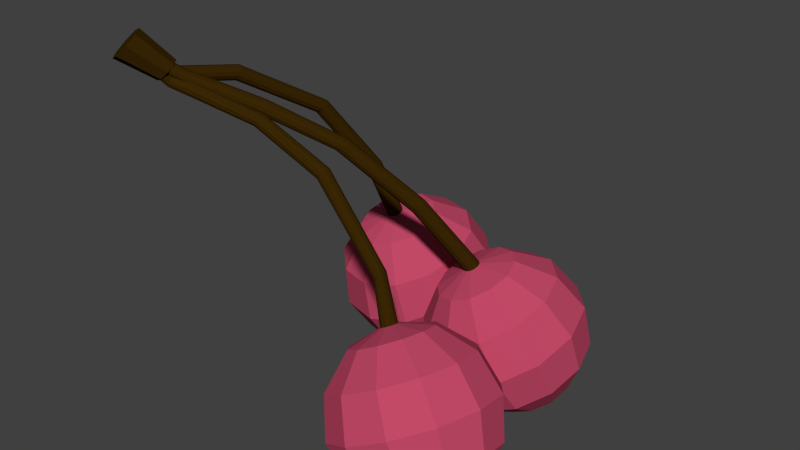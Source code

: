 # Source: Kirsikat.blend  (saved by Blender 2.76.0; exported with 4.5.12 LTS)
import bpy
from mathutils import Matrix  # noqa: F401  (used for matrix-valued properties, if any)

bpy.ops.wm.read_factory_settings(use_empty=True)
scene = bpy.context.scene
scene.name = 'Scene'

# ---- collections
col_collection_1 = bpy.data.collections.new('Collection 1'); scene.collection.children.link(col_collection_1)

# ---- materials (node trees are filled in below, after node groups)
mat_darkbrownmaterial = bpy.data.materials.new('DarkBrownMaterial')
mat_darkbrownmaterial.alpha_threshold = 0.0
mat_darkbrownmaterial.use_transparent_shadow = False
mat_darkbrownmaterial.diffuse_color = (0.04203, 0.02007, 0.001397, 1.0)
mat_darkbrownmaterial.roughness = 0.5
mat_darkbrownmaterial.specular_intensity = 0.04167
mat_darkbrownmaterial.line_color = (0.0, 0.0, 0.0, 1.0)
mat_redmaterial = bpy.data.materials.new('RedMaterial')
mat_redmaterial.alpha_threshold = 0.0
mat_redmaterial.use_transparent_shadow = False
mat_redmaterial.diffuse_color = (0.5382, 0.06747, 0.1368, 1.0)
mat_redmaterial.roughness = 0.5
mat_redmaterial.specular_intensity = 0.1458

# ---- material node trees

# ---- world
world_world = bpy.data.worlds.new('World'); scene.world = world_world
world_world.color = (0.05088, 0.05088, 0.05088)
world_world.use_sun_shadow = False
world_world.sun_shadow_jitter_overblur = 0.0
world_world.cycles.sampling_method = 'MANUAL'
world_world.cycles.sample_map_resolution = 256

# ---- meshes
me_cube_001 = bpy.data.meshes.new('Cube.001')
me_cube_001.from_pydata([(0.3386, -0.4882, -0.3085), (0.1176, -0.5023, -0.6983), (0.1758, -0.5312, -0.9473), (0.3509, -0.566, -1.133), (0.5959, -0.5971, -1.205), (0.3472, -0.4632, -0.3076), (0.1895, -0.2915, -0.6906), (0.2588, -0.2878, -0.9384), (0.4228, -0.3552, -1.125), (0.6375, -0.4754, -1.2), (0.3654, -0.4455, -0.3004), (0.3434, -0.1422, -0.6298), (0.4365, -0.1154, -0.8682), (0.5767, -0.2058, -1.064), (0.7263, -0.3892, -1.165), (0.3885, -0.4398, -0.2888), (0.538, -0.09435, -0.5323), (0.6613, -0.06019, -0.7557), (0.7713, -0.158, -0.9667), (0.8387, -0.3616, -1.109), (0.5404, -0.2897, -0.2942), (0.7212, -0.1608, -0.4242), (0.8728, -0.1369, -0.6308), (0.9545, -0.2245, -0.8586), (0.9444, -0.4, -1.047), (0.4248, -0.467, -0.2654), (0.8439, -0.3238, -0.3345), (1.014, -0.3251, -0.5272), (1.077, -0.3874, -0.7688), (1.015, -0.4941, -0.9947), (0.4282, -0.4926, -0.2598), (0.8732, -0.5396, -0.2871), (1.048, -0.5743, -0.4725), (1.106, -0.6032, -0.7215), (1.032, -0.6187, -0.9674), (0.8453, -0.6164, -1.144), (0.4197, -0.5176, -0.2607), (0.8013, -0.7504, -0.2948), (0.9653, -0.8177, -0.4814), (1.035, -0.814, -0.7292), (0.9907, -0.7404, -0.9718), (0.4015, -0.5353, -0.2678), (0.6474, -0.8997, -0.3556), (0.7876, -0.9901, -0.5516), (0.8807, -0.9633, -0.79), (0.9018, -0.8266, -1.007), (0.3784, -0.541, -0.2794), (0.4528, -0.9475, -0.4531), (0.5628, -1.045, -0.6641), (0.6861, -1.011, -0.8874), (0.7895, -0.8542, -1.063), (0.3567, -0.5331, -0.2922), (0.2696, -0.8811, -0.5612), (0.3513, -0.9686, -0.789), (0.5029, -0.9447, -0.9956), (0.6837, -0.8158, -1.126), (0.3421, -0.5138, -0.3029), (0.1469, -0.7181, -0.651), (0.2096, -0.7804, -0.8926), (0.3802, -0.7817, -1.085), (0.6129, -0.7217, -1.177), (0.3131, 0.2735, -0.2778), (0.03698, 0.3775, -0.6175), (0.05948, 0.4546, -0.862), (0.2071, 0.5198, -1.062), (0.4404, 0.5554, -1.165), (0.3191, 0.2973, -0.2679), (0.0882, 0.5777, -0.5339), (0.1186, 0.6858, -0.7654), (0.2583, 0.7199, -0.9788), (0.4699, 0.671, -1.117), (0.3363, 0.3135, -0.2562), (0.2341, 0.7138, -0.4346), (0.2871, 0.8429, -0.6508), (0.4042, 0.856, -0.8795), (0.5542, 0.7496, -1.06), (0.3602, 0.3178, -0.2457), (0.4355, 0.7494, -0.3462), (0.5197, 0.884, -0.5487), (0.6057, 0.8916, -0.7911), (0.6705, 0.7701, -1.008), (0.493, 0.4807, -0.2068), (0.6386, 0.6749, -0.2923), (0.7541, 0.7981, -0.4865), (0.8087, 0.8172, -0.7373), (0.7877, 0.7271, -0.9774), (0.402, 0.2895, -0.2388), (0.7888, 0.5104, -0.2875), (0.9276, 0.6081, -0.4809), (0.9589, 0.6526, -0.7324), (0.8744, 0.6321, -0.9746), (0.4088, 0.2645, -0.2441), (0.846, 0.2998, -0.3329), (0.9936, 0.3649, -0.5334), (1.016, 0.4421, -0.7779), (0.9074, 0.5106, -1.001), (0.6967, 0.5521, -1.143), (0.4028, 0.2407, -0.254), (0.7947, 0.09968, -0.4165), (0.9345, 0.1338, -0.6299), (0.9649, 0.2419, -0.8615), (0.8779, 0.395, -1.049), (0.3856, 0.2244, -0.2657), (0.6489, -0.03643, -0.5158), (0.766, -0.02333, -0.7446), (0.819, 0.1058, -0.9608), (0.7936, 0.3164, -1.106), (0.3618, 0.2201, -0.2762), (0.4474, -0.07203, -0.6043), (0.5334, -0.06444, -0.8467), (0.6176, 0.07023, -1.049), (0.6773, 0.2959, -1.157), (0.3377, 0.2289, -0.2826), (0.2444, 0.002413, -0.6581), (0.299, 0.02153, -0.9089), (0.4145, 0.1447, -1.103), (0.5601, 0.3389, -1.189), (0.3199, 0.2485, -0.2832), (0.09415, 0.167, -0.6629), (0.1255, 0.2115, -0.9145), (0.2643, 0.3092, -1.108), (0.4734, 0.4339, -1.191), (-0.4484, 0.4903, -0.2395), (-0.7954, 0.5868, -0.5064), (-0.8308, 0.6715, -0.7469), (-0.7339, 0.7498, -0.9721), (-0.5308, 0.8007, -1.122), (-0.4414, 0.5141, -0.2303), (-0.7365, 0.7872, -0.4286), (-0.7628, 0.9029, -0.6569), (-0.675, 0.9501, -0.8942), (-0.4968, 0.9163, -1.077), (-0.4227, 0.5308, -0.222), (-0.5789, 0.9283, -0.3584), (-0.5808, 1.066, -0.5759), (-0.5175, 1.091, -0.824), (-0.4059, 0.9978, -1.036), (-0.3973, 0.536, -0.2168), (-0.3649, 0.9723, -0.3147), (-0.3336, 1.117, -0.5254), (-0.3034, 1.135, -0.7803), (-0.2823, 1.023, -1.011), (-0.2657, 0.7036, -0.2014), (-0.1517, 0.9075, -0.3092), (-0.0875, 1.042, -0.5191), (-0.09024, 1.07, -0.7748), (-0.1592, 0.9858, -1.008), (-0.3537, 0.5098, -0.2202), (0.00343, 0.7513, -0.3434), (0.09167, 0.8614, -0.5586), (0.06493, 0.9142, -0.809), (-0.06963, 0.8956, -1.028), (-0.3471, 0.4854, -0.2279), (0.05902, 0.5454, -0.4081), (0.1559, 0.6236, -0.6333), (0.1205, 0.7083, -0.8737), (-0.03754, 0.7767, -1.065), (-0.276, 0.8105, -1.156), (-0.354, 0.4617, -0.2371), (0.0001284, 0.345, -0.486), (0.08786, 0.3923, -0.7233), (0.06162, 0.508, -0.9516), (-0.07154, 0.6611, -1.11), (-0.3727, 0.4449, -0.2454), (-0.1575, 0.2039, -0.5562), (-0.0941, 0.2294, -0.8043), (-0.09596, 0.3669, -1.022), (-0.1625, 0.5796, -1.15), (-0.3981, 0.4397, -0.2506), (-0.3715, 0.1599, -0.5999), (-0.3413, 0.1785, -0.8547), (-0.31, 0.3228, -1.066), (-0.2861, 0.5542, -1.176), (-0.4234, 0.4474, -0.2513), (-0.5847, 0.2247, -0.6054), (-0.5874, 0.2533, -0.8611), (-0.5232, 0.3876, -1.071), (-0.4092, 0.5916, -1.179), (-0.4418, 0.4659, -0.2472), (-0.7398, 0.381, -0.5712), (-0.7666, 0.4338, -0.8216), (-0.6783, 0.5439, -1.037), (-0.4988, 0.6818, -1.159), (0.1919, -0.4869, -0.4524), (0.2334, -0.3652, -0.448), (0.3223, -0.279, -0.4129), (0.4346, -0.2513, -0.3566), (0.4102, -0.4477, -0.276), (0.6112, -0.3838, -0.2423), (0.6282, -0.5084, -0.215), (0.5866, -0.6301, -0.2195), (0.4978, -0.7163, -0.2545), (0.3854, -0.7439, -0.3108), (0.2797, -0.7055, -0.3732), (0.2088, -0.6115, -0.4251), (0.1457, 0.309, -0.3945), (0.1752, 0.4246, -0.3462), (0.2594, 0.5032, -0.2889), (0.3758, 0.5237, -0.2379), (0.3842, 0.309, -0.2394), (0.5797, 0.3857, -0.204), (0.6127, 0.2642, -0.2302), (0.5832, 0.1486, -0.2785), (0.4989, 0.07003, -0.3358), (0.3826, 0.04948, -0.3869), (0.2654, 0.09246, -0.418), (0.1787, 0.1875, -0.4207), (-0.6374, 0.5184, -0.3152), (-0.6034, 0.6341, -0.2703), (-0.5124, 0.7156, -0.2297), (-0.3888, 0.741, -0.2045), (-0.3721, 0.5284, -0.2162), (-0.1761, 0.6134, -0.2211), (-0.1441, 0.4945, -0.2585), (-0.1781, 0.3788, -0.3034), (-0.269, 0.2974, -0.3439), (-0.3926, 0.2719, -0.3692), (-0.5157, 0.3093, -0.3723), (-0.6053, 0.3996, -0.3526), (-0.9158, -0.8744, 1.036), (-0.9809, -0.906, 1.017), (-0.973, -0.8851, 1.017), (-0.9563, -0.8707, 1.021), (-0.9354, -0.8668, 1.028), (-0.9029, -0.8914, 1.043), (-0.9, -0.9133, 1.047), (-0.9079, -0.9343, 1.046), (-0.9246, -0.9486, 1.042), (-0.9455, -0.9526, 1.035), (-0.9651, -0.945, 1.027), (-0.9781, -0.9279, 1.02), (-0.9393, -0.846, 1.037), (-0.9999, -0.8757, 1.004), (-0.9947, -0.8556, 1.013), (-0.98, -0.842, 1.023), (-0.9597, -0.8385, 1.032), (-0.9242, -0.8625, 1.037), (-0.9184, -0.8837, 1.033), (-0.9236, -0.9038, 1.024), (-0.9383, -0.9174, 1.014), (-0.9587, -0.9209, 1.006), (-0.9791, -0.9134, 1.0), (-0.9942, -0.8968, 0.9996), (-0.9757, -0.8588, 1.034), (-1.04, -0.891, 1.014), (-1.035, -0.8709, 1.022), (-1.019, -0.8567, 1.029), (-0.9972, -0.8523, 1.034), (-0.9601, -0.8745, 1.031), (-0.9545, -0.8952, 1.024), (-0.9604, -0.9153, 1.016), (-0.9763, -0.9295, 1.009), (-0.9978, -0.934, 1.005), (-1.019, -0.9274, 1.004), (-1.035, -0.9117, 1.008), (-0.8335, -0.7812, 0.9084), (-0.8314, -0.8019, 0.9001), (-0.9019, -0.7256, 0.9521), (-1.03, -0.8531, 1.125), (-0.8536, -0.7431, 0.9745), (-0.9599, -0.8784, 1.157), (-0.8201, -0.7877, 0.9673), (-0.9123, -0.9426, 1.147), (-0.8212, -0.8336, 0.9344), (-0.9146, -1.008, 1.099), (-0.8566, -0.8536, 0.8951), (-0.965, -1.036, 1.044), (-0.9055, -0.8359, 0.8725), (-1.034, -1.011, 1.012), (-0.9389, -0.7909, 0.8801), (-1.082, -0.9471, 1.022), (-0.9373, -0.7452, 0.9131), (-1.08, -0.8817, 1.069), (-0.8415, -0.7603, 0.9068), (-0.8532, -0.7448, 0.8955), (-0.8654, -0.7389, 0.8777), (-0.8749, -0.7441, 0.8581), (-0.8792, -0.759, 0.8419), (-0.877, -0.7797, 0.8336), (-0.8691, -0.8006, 0.8352), (-0.8574, -0.8161, 0.8465), (-0.8452, -0.822, 0.8643), (-0.8357, -0.8168, 0.8839), (-0.02833, -0.5366, 0.493), (-0.02063, -0.5183, 0.5033), (-0.02008, -0.4959, 0.5054), (-0.02682, -0.4757, 0.4986), (-0.03906, -0.4628, 0.4849), (-0.05351, -0.4609, 0.4679), (-0.0663, -0.4704, 0.4521), (-0.07401, -0.4888, 0.4418), (-0.07456, -0.5111, 0.4398), (-0.06781, -0.5314, 0.4465), (-0.05558, -0.5442, 0.4602), (-0.04113, -0.5461, 0.4772), (0.3195, -0.4967, -0.004424), (0.3275, -0.4784, 0.003961), (0.3284, -0.4563, 0.004885), (0.322, -0.4363, -0.001987), (0.3099, -0.4238, -0.015), (0.2955, -0.4221, -0.03067), (0.2825, -0.4317, -0.0448), (0.2745, -0.45, -0.05353), (0.2736, -0.4722, -0.05441), (0.2801, -0.4922, -0.04718), (0.2922, -0.5047, -0.03395), (0.3066, -0.5064, -0.0183), (-0.3861, -0.6401, 0.715), (-0.3776, -0.6279, 0.7307), (-0.3749, -0.6084, 0.7399), (-0.3787, -0.5868, 0.7398), (-0.3879, -0.5689, 0.7306), (-0.4002, -0.5595, 0.7147), (-0.4121, -0.5611, 0.6968), (-0.4205, -0.5734, 0.6813), (-0.4231, -0.5929, 0.6725), (-0.4194, -0.6145, 0.6725), (-0.4102, -0.6324, 0.6814), (-0.398, -0.6418, 0.6969), (-0.1557, -0.2489, 0.4956), (-0.1417, -0.2345, 0.5095), (-0.1382, -0.2134, 0.5214), (-0.1461, -0.1913, 0.5281), (-0.1633, -0.1739, 0.5279), (-0.1852, -0.1661, 0.5206), (-0.2059, -0.1698, 0.5084), (-0.22, -0.1841, 0.4945), (-0.2236, -0.2052, 0.4825), (-0.2156, -0.2274, 0.4758), (-0.1983, -0.2448, 0.4761), (-0.1764, -0.2527, 0.4834), (-0.488, -0.5289, 0.706), (-0.4702, -0.5261, 0.7212), (-0.4603, -0.514, 0.7388), (-0.4609, -0.4959, 0.754), (-0.4718, -0.4766, 0.7629), (-0.49, -0.4615, 0.7631), (-0.5107, -0.4545, 0.7544), (-0.5283, -0.4575, 0.7393), (-0.5383, -0.4695, 0.7217), (-0.5379, -0.4874, 0.7063), (-0.5272, -0.5064, 0.6974), (-0.5089, -0.5216, 0.6972), (-0.8104, -0.7876, 0.8856), (-0.7907, -0.7846, 0.8968), (-0.7773, -0.7718, 0.9094), (-0.774, -0.7525, 0.9202), (-0.7815, -0.7319, 0.9262), (-0.7975, -0.716, 0.9259), (-0.8179, -0.7089, 0.9195), (-0.8374, -0.7121, 0.9085), (-0.8508, -0.7248, 0.8958), (-0.8545, -0.7437, 0.8849), (-0.8473, -0.764, 0.8788), (-0.8311, -0.78, 0.879), (0.1602, 0.02186, 0.1217), (0.1738, 0.03641, 0.1375), (0.1765, 0.05811, 0.1505), (0.1678, 0.08106, 0.1573), (0.1499, 0.09912, 0.156), (0.1277, 0.1075, 0.1469), (0.107, 0.1039, 0.1326), (0.09335, 0.08941, 0.1168), (0.09047, 0.06785, 0.1037), (0.09912, 0.045, 0.09693), (0.1171, 0.02681, 0.0983), (0.1395, 0.01834, 0.1074), (-0.4666, 0.3067, 0.1018), (-0.4421, 0.2992, 0.1024), (-0.4175, 0.3043, 0.1074), (-0.3994, 0.3205, 0.1155), (-0.3927, 0.3435, 0.1244), (-0.3991, 0.3671, 0.1318), (-0.4169, 0.3851, 0.1358), (-0.4413, 0.3925, 0.1351), (-0.4659, 0.3874, 0.1301), (-0.484, 0.3712, 0.1221), (-0.4907, 0.3482, 0.1131), (-0.4844, 0.3246, 0.1057), (-0.613, 0.03319, 0.5283), (-0.5957, 0.01719, 0.5219), (-0.5729, 0.008876, 0.5239), (-0.5505, 0.01048, 0.5336), (-0.5348, 0.02158, 0.5485), (-0.5297, 0.03919, 0.5646), (-0.5368, 0.0586, 0.5776), (-0.5541, 0.0746, 0.584), (-0.5769, 0.08291, 0.5821), (-0.5992, 0.0813, 0.5724), (-0.615, 0.0702, 0.5574), (-0.6201, 0.05259, 0.5413), (-0.7888, -0.4127, 0.8048), (-0.7714, -0.4259, 0.7964), (-0.7502, -0.4358, 0.7992), (-0.731, -0.4397, 0.8123), (-0.719, -0.4369, 0.8325), (-0.7174, -0.428, 0.8543), (-0.7265, -0.4155, 0.8719), (-0.7441, -0.4026, 0.8804), (-0.7652, -0.3927, 0.8777), (-0.7844, -0.3885, 0.8643), (-0.7964, -0.3911, 0.844), (-0.798, -0.3999, 0.8222), (-0.9015, -0.7406, 0.864), (-0.8843, -0.7517, 0.8539), (-0.8629, -0.7597, 0.8545), (-0.8431, -0.7625, 0.8656), (-0.8302, -0.7594, 0.8842), (-0.8277, -0.7512, 0.9054), (-0.8361, -0.74, 0.9234), (-0.8534, -0.7289, 0.9335), (-0.8748, -0.7209, 0.9329), (-0.8946, -0.718, 0.9219), (-0.9075, -0.7211, 0.9032), (-0.91, -0.7294, 0.8821)], [], [(3, 2, 7, 8), (1, 183, 184, 6), (4, 3, 8, 9), (2, 1, 6, 7), (9, 8, 13, 14), (7, 6, 11, 12), (8, 7, 12, 13), (6, 184, 185, 11), (14, 13, 18, 19), (12, 11, 16, 17), (13, 12, 17, 18), (11, 185, 186, 16), (19, 18, 23, 24), (17, 16, 21, 22), (18, 17, 22, 23), (16, 186, 20, 21), (22, 21, 26, 27), (23, 22, 27, 28), (21, 20, 188, 26), (24, 23, 28, 29), (28, 27, 32, 33), (26, 188, 189, 31), (29, 28, 33, 34), (27, 26, 31, 32), (33, 32, 38, 39), (31, 189, 190, 37), (34, 33, 39, 40), (32, 31, 37, 38), (39, 38, 43, 44), (37, 190, 191, 42), (40, 39, 44, 45), (38, 37, 42, 43), (44, 43, 48, 49), (42, 191, 192, 47), (45, 44, 49, 50), (43, 42, 47, 48), (49, 48, 53, 54), (47, 192, 193, 52), (50, 49, 54, 55), (48, 47, 52, 53), (52, 193, 194, 57), (55, 54, 59, 60), (53, 52, 57, 58), (54, 53, 58, 59), (403, 404, 253, 254), (35, 4, 9), (282, 256, 226, 227), (35, 9, 14), (343, 344, 239, 240), (35, 14, 19), (404, 405, 252, 253), (35, 19, 24), (256, 255, 225, 226), (35, 24, 29), (344, 345, 238, 239), (35, 29, 34), (35, 34, 40), (405, 406, 251, 252), (35, 40, 45), (255, 273, 224, 225), (35, 45, 50), (345, 346, 237, 238), (406, 407, 250, 251), (35, 50, 55), (273, 274, 219, 224), (35, 55, 60), (60, 59, 3, 4), (58, 57, 1, 2), (346, 347, 236, 237), (35, 60, 4), (59, 58, 2, 3), (57, 194, 183, 1), (64, 63, 68, 69), (62, 195, 196, 67), (65, 64, 69, 70), (63, 62, 67, 68), (70, 69, 74, 75), (68, 67, 72, 73), (69, 68, 73, 74), (67, 196, 197, 72), (75, 74, 79, 80), (73, 72, 77, 78), (74, 73, 78, 79), (72, 197, 198, 77), (80, 79, 84, 85), (78, 77, 82, 83), (79, 78, 83, 84), (77, 198, 81, 82), (83, 82, 87, 88), (84, 83, 88, 89), (82, 81, 200, 87), (85, 84, 89, 90), (89, 88, 93, 94), (87, 200, 201, 92), (90, 89, 94, 95), (88, 87, 92, 93), (94, 93, 99, 100), (92, 201, 202, 98), (95, 94, 100, 101), (93, 92, 98, 99), (100, 99, 104, 105), (98, 202, 203, 103), (101, 100, 105, 106), (99, 98, 103, 104), (105, 104, 109, 110), (103, 203, 204, 108), (106, 105, 110, 111), (104, 103, 108, 109), (110, 109, 114, 115), (108, 204, 205, 113), (111, 110, 115, 116), (109, 108, 113, 114), (113, 205, 206, 118), (116, 115, 120, 121), (114, 113, 118, 119), (115, 114, 119, 120), (407, 408, 249, 250), (96, 65, 70), (274, 275, 223, 219), (96, 70, 75), (347, 348, 231, 236), (96, 75, 80), (408, 409, 248, 249), (96, 80, 85), (275, 276, 222, 223), (96, 85, 90), (348, 349, 235, 231), (96, 90, 95), (96, 95, 101), (409, 410, 243, 248), (96, 101, 106), (276, 277, 221, 222), (96, 106, 111), (349, 350, 234, 235), (410, 411, 247, 243), (96, 111, 116), (277, 278, 220, 221), (96, 116, 121), (121, 120, 64, 65), (119, 118, 62, 63), (350, 351, 233, 234), (96, 121, 65), (120, 119, 63, 64), (118, 206, 195, 62), (125, 124, 129, 130), (123, 207, 208, 128), (126, 125, 130, 131), (124, 123, 128, 129), (131, 130, 135, 136), (129, 128, 133, 134), (130, 129, 134, 135), (128, 208, 209, 133), (136, 135, 140, 141), (134, 133, 138, 139), (135, 134, 139, 140), (133, 209, 210, 138), (141, 140, 145, 146), (139, 138, 143, 144), (140, 139, 144, 145), (138, 210, 142, 143), (144, 143, 148, 149), (145, 144, 149, 150), (143, 142, 212, 148), (146, 145, 150, 151), (150, 149, 154, 155), (148, 212, 213, 153), (151, 150, 155, 156), (149, 148, 153, 154), (155, 154, 160, 161), (153, 213, 214, 159), (156, 155, 161, 162), (154, 153, 159, 160), (161, 160, 165, 166), (159, 214, 215, 164), (162, 161, 166, 167), (160, 159, 164, 165), (166, 165, 170, 171), (164, 215, 216, 169), (167, 166, 171, 172), (165, 164, 169, 170), (171, 170, 175, 176), (169, 216, 217, 174), (172, 171, 176, 177), (170, 169, 174, 175), (174, 217, 218, 179), (177, 176, 181, 182), (175, 174, 179, 180), (176, 175, 180, 181), (411, 412, 246, 247), (157, 126, 131), (351, 352, 232, 233), (157, 131, 136), (412, 413, 245, 246), (157, 136, 141), (278, 279, 230, 220), (157, 141, 146), (413, 414, 244, 245), (157, 146, 151), (279, 280, 229, 230), (157, 151, 156), (157, 156, 162), (352, 353, 242, 232), (157, 162, 167), (280, 281, 228, 229), (157, 167, 172), (353, 354, 241, 242), (414, 403, 254, 244), (157, 172, 177), (281, 282, 227, 228), (157, 177, 182), (182, 181, 125, 126), (180, 179, 123, 124), (354, 343, 240, 241), (157, 182, 126), (181, 180, 124, 125), (179, 218, 207, 123), (0, 5, 184, 183), (5, 10, 185, 184), (10, 15, 186, 185), (15, 187, 20, 186), (187, 25, 188, 20), (25, 30, 189, 188), (30, 36, 190, 189), (36, 41, 191, 190), (41, 46, 192, 191), (46, 51, 193, 192), (51, 56, 194, 193), (56, 0, 183, 194), (61, 66, 196, 195), (66, 71, 197, 196), (71, 76, 198, 197), (76, 199, 81, 198), (199, 86, 200, 81), (86, 91, 201, 200), (91, 97, 202, 201), (97, 102, 203, 202), (102, 107, 204, 203), (107, 112, 205, 204), (112, 117, 206, 205), (117, 61, 195, 206), (122, 127, 208, 207), (127, 132, 209, 208), (132, 137, 210, 209), (137, 211, 142, 210), (211, 147, 212, 142), (147, 152, 213, 212), (152, 158, 214, 213), (158, 163, 215, 214), (163, 168, 216, 215), (168, 173, 217, 216), (173, 178, 218, 217), (178, 122, 207, 218), (299, 300, 288, 287), (313, 314, 277, 276), (257, 258, 260, 259), (306, 295, 283, 294), (314, 315, 278, 277), (259, 260, 262, 261), (308, 309, 255, 256), (315, 316, 279, 278), (261, 262, 264, 263), (309, 310, 273, 255), (316, 317, 280, 279), (263, 264, 266, 265), (310, 311, 274, 273), (317, 318, 281, 280), (265, 266, 268, 267), (311, 312, 275, 274), (318, 307, 282, 281), (267, 268, 270, 269), (260, 258, 272, 270, 268, 266, 264, 262), (271, 272, 258, 257), (269, 270, 272, 271), (307, 308, 256, 282), (312, 313, 276, 275), (257, 259, 261, 263, 265, 267, 269, 271), (305, 306, 294, 293), (298, 299, 287, 286), (304, 305, 293, 292), (297, 298, 286, 285), (303, 304, 292, 291), (296, 297, 285, 284), (302, 303, 291, 290), (295, 296, 284, 283), (301, 302, 290, 289), (300, 301, 289, 288), (10, 5, 301, 300), (5, 0, 302, 301), (36, 30, 296, 295), (0, 56, 303, 302), (30, 25, 297, 296), (56, 51, 304, 303), (25, 187, 298, 297), (51, 46, 305, 304), (187, 15, 299, 298), (46, 41, 306, 305), (41, 36, 295, 306), (15, 10, 300, 299), (287, 288, 313, 312), (294, 283, 308, 307), (293, 294, 307, 318), (286, 287, 312, 311), (292, 293, 318, 317), (285, 286, 311, 310), (291, 292, 317, 316), (284, 285, 310, 309), (290, 291, 316, 315), (283, 284, 309, 308), (289, 290, 315, 314), (288, 289, 314, 313), (365, 366, 330, 329), (364, 365, 329, 328), (363, 364, 328, 327), (362, 363, 327, 326), (361, 362, 326, 325), (360, 361, 325, 324), (359, 360, 324, 323), (358, 359, 323, 322), (357, 358, 322, 321), (356, 357, 321, 320), (355, 356, 320, 319), (366, 355, 319, 330), (329, 330, 331, 342), (328, 329, 342, 341), (327, 328, 341, 340), (326, 327, 340, 339), (325, 326, 339, 338), (324, 325, 338, 337), (323, 324, 337, 336), (322, 323, 336, 335), (321, 322, 335, 334), (320, 321, 334, 333), (319, 320, 333, 332), (330, 319, 332, 331), (342, 331, 343, 354), (341, 342, 354, 353), (340, 341, 353, 352), (339, 340, 352, 351), (338, 339, 351, 350), (337, 338, 350, 349), (336, 337, 349, 348), (335, 336, 348, 347), (334, 335, 347, 346), (333, 334, 346, 345), (332, 333, 345, 344), (331, 332, 344, 343), (107, 102, 355, 366), (102, 97, 356, 355), (97, 91, 357, 356), (91, 86, 358, 357), (86, 199, 359, 358), (199, 76, 360, 359), (76, 71, 361, 360), (71, 66, 362, 361), (66, 61, 363, 362), (61, 117, 364, 363), (117, 112, 365, 364), (112, 107, 366, 365), (122, 178, 378, 377), (127, 122, 377, 376), (132, 127, 376, 375), (137, 132, 375, 374), (211, 137, 374, 373), (147, 211, 373, 372), (152, 147, 372, 371), (158, 152, 371, 370), (163, 158, 370, 369), (168, 163, 369, 368), (173, 168, 368, 367), (178, 173, 367, 378), (377, 378, 379, 390), (376, 377, 390, 389), (375, 376, 389, 388), (374, 375, 388, 387), (373, 374, 387, 386), (372, 373, 386, 385), (371, 372, 385, 384), (370, 371, 384, 383), (369, 370, 383, 382), (368, 369, 382, 381), (367, 368, 381, 380), (378, 367, 380, 379), (390, 379, 391, 402), (389, 390, 402, 401), (388, 389, 401, 400), (387, 388, 400, 399), (386, 387, 399, 398), (385, 386, 398, 397), (384, 385, 397, 396), (383, 384, 396, 395), (382, 383, 395, 394), (381, 382, 394, 393), (380, 381, 393, 392), (379, 380, 392, 391), (402, 391, 403, 414), (401, 402, 414, 413), (400, 401, 413, 412), (399, 400, 412, 411), (398, 399, 411, 410), (397, 398, 410, 409), (396, 397, 409, 408), (395, 396, 408, 407), (394, 395, 407, 406), (393, 394, 406, 405), (392, 393, 405, 404), (391, 392, 404, 403)])
me_cube_001.polygons.foreach_set('material_index', [1, 1, 1, 1, 1, 1, 1, 1, 1, 1, 1, 1, 1, 1, 1, 1, 1, 1, 1, 1, 1, 1, 1, 1, 1, 1, 1, 1, 1, 1, 1, 1, 1, 1, 1, 1, 1, 1, 1, 1, 1, 1, 1, 1, 0, 1, 0, 1, 0, 1, 0, 1, 0, 1, 0, 1, 1, 0, 1, 0, 1, 0, 0, 1, 0, 1, 1, 1, 0, 1, 1, 1, 1, 1, 1, 1, 1, 1, 1, 1, 1, 1, 1, 1, 1, 1, 1, 1, 1, 1, 1, 1, 1, 1, 1, 1, 1, 1, 1, 1, 1, 1, 1, 1, 1, 1, 1, 1, 1, 1, 1, 1, 1, 1, 1, 1, 0, 1, 0, 1, 0, 1, 0, 1, 0, 1, 0, 1, 1, 0, 1, 0, 1, 0, 0, 1, 0, 1, 1, 1, 0, 1, 1, 1, 1, 1, 1, 1, 1, 1, 1, 1, 1, 1, 1, 1, 1, 1, 1, 1, 1, 1, 1, 1, 1, 1, 1, 1, 1, 1, 1, 1, 1, 1, 1, 1, 1, 1, 1, 1, 1, 1, 1, 1, 1, 1, 1, 1, 0, 1, 0, 1, 0, 1, 0, 1, 0, 1, 0, 1, 1, 0, 1, 0, 1, 0, 0, 1, 0, 1, 1, 1, 0, 1, 1, 1, 1, 1, 1, 1, 1, 1, 1, 1, 1, 1, 1, 1, 1, 1, 1, 1, 1, 1, 1, 1, 1, 1, 1, 1, 1, 1, 1, 1, 1, 1, 1, 1, 1, 1, 1, 1, 0, 0, 0, 0, 0, 0, 0, 0, 0, 0, 0, 0, 0, 0, 0, 0, 0, 0, 0, 0, 0, 0, 0, 0, 0, 0, 0, 0, 0, 0, 0, 0, 0, 0, 0, 0, 0, 0, 0, 0, 0, 0, 0, 0, 0, 0, 0, 0, 0, 0, 0, 0, 0, 0, 0, 0, 0, 0, 0, 0, 0, 0, 0, 0, 0, 0, 0, 0, 0, 0, 0, 0, 0, 0, 0, 0, 0, 0, 0, 0, 0, 0, 0, 0, 0, 0, 0, 0, 0, 0, 0, 0, 0, 0, 0, 0, 0, 0, 0, 0, 0, 0, 0, 0, 0, 0, 0, 0, 0, 0, 0, 0, 0, 0, 0, 0, 0, 0, 0, 0, 0, 0, 0, 0, 0, 0, 0, 0, 0, 0, 0, 0, 0, 0, 0, 0, 0, 0, 0, 0, 0, 0, 0, 0, 0, 0, 0, 0, 0, 0, 0, 0, 0, 0])
me_cube_001.materials.append(mat_darkbrownmaterial)
me_cube_001.materials.append(mat_redmaterial)
me_cube_001.use_remesh_preserve_volume = False
me_cube_001.use_remesh_preserve_attributes = False
me_cube_001.use_mirror_vertex_groups = False
me_cube_001.update()

# ---- objects
ob_kirsikat = bpy.data.objects.new('Kirsikat', me_cube_001)

# ---- transforms, parenting, visibility, modifiers, constraints
ob_kirsikat.location = (0.0, 0.0, 0.0)
ob_kirsikat.lock_rotations_4d = False
ob_kirsikat.empty_display_type = 'ARROWS'
ob_kirsikat.lineart.crease_threshold = 0.0

# ---- collection membership
col_collection_1.objects.link(ob_kirsikat)

# ---- scene / render settings (as saved in the file)
scene.frame_start = 1; scene.frame_end = 250; scene.frame_set(1)
scene.render.engine = 'BLENDER_EEVEE_NEXT'
scene.render.resolution_percentage = 50
scene.render.dither_intensity = 0.0
scene.cycles.use_denoising = False
scene.cycles.samples = 10
scene.cycles.sampling_pattern = 'TABULATED_SOBOL'
scene.cycles.light_sampling_threshold = 0.0
scene.cycles.use_adaptive_sampling = False
scene.cycles.use_light_tree = False
scene.cycles.blur_glossy = 0.0
scene.cycles.pixel_filter_type = 'GAUSSIAN'
scene.cycles.sample_clamp_indirect = 0.0
scene.view_settings.view_transform = 'Standard'
bpy.context.view_layer.update()

# ---- added for rendering (the .blend has no active camera and no usable light): camera, sun
cam_auto = bpy.data.cameras.new('AutoCamera')
cam_auto.lens = 50.0
cam_auto.sensor_width = 36.0
cam_auto.clip_end = 1000.0
ob_auto_camera = bpy.data.objects.new('AutoCamera', cam_auto)
scene.collection.objects.link(ob_auto_camera)
ob_auto_camera.location = (3.61043, -4.2727, 2.85472)
ob_auto_camera.rotation_euler = (1.09748, -7.21219e-08, 0.694738)
scene.camera = ob_auto_camera
light_auto_sun = bpy.data.lights.new('AutoSun', 'SUN')
light_auto_sun.energy = 3.0
light_auto_sun.angle = 0.0523599
ob_auto_sun = bpy.data.objects.new('AutoSun', light_auto_sun)
scene.collection.objects.link(ob_auto_sun)
ob_auto_sun.rotation_euler = (0.872665, 0.174533, 0.523599)
bpy.context.view_layer.update()
